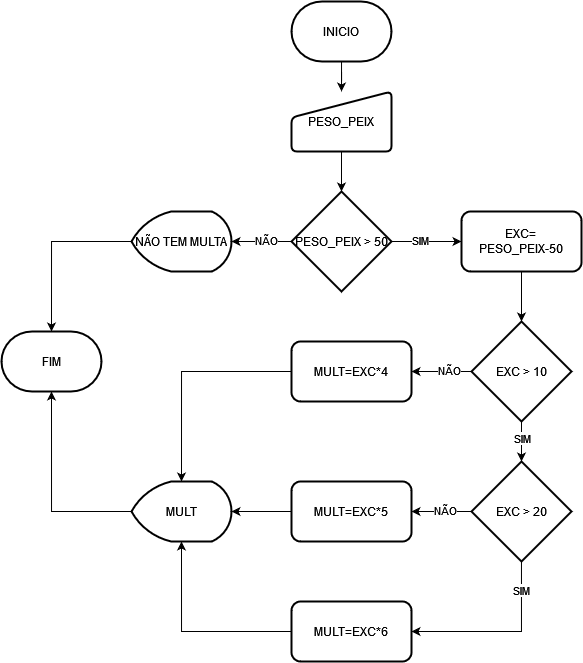

The diagram above was exported from draw.io. Its source (the exported page's mxGraphModel, read from the mxfile embedded in the PNG):
<mxGraphModel dx="989" dy="1646" grid="1" gridSize="10" guides="1" tooltips="1" connect="1" arrows="1" fold="1" page="1" pageScale="1" pageWidth="850" pageHeight="1100" math="0" shadow="0">
  <root>
    <mxCell id="0" />
    <mxCell id="1" parent="0" />
    <mxCell id="FImV92Xe-6mC5XPBTI3O-37" value="" style="edgeStyle=orthogonalEdgeStyle;rounded=0;orthogonalLoop=1;jettySize=auto;html=1;" edge="1" parent="1" source="FImV92Xe-6mC5XPBTI3O-1" target="FImV92Xe-6mC5XPBTI3O-2">
      <mxGeometry relative="1" as="geometry" />
    </mxCell>
    <mxCell id="FImV92Xe-6mC5XPBTI3O-1" value="INICIO" style="strokeWidth=2;html=1;shape=mxgraph.flowchart.terminator;whiteSpace=wrap;" vertex="1" parent="1">
      <mxGeometry x="370" width="100" height="60" as="geometry" />
    </mxCell>
    <mxCell id="FImV92Xe-6mC5XPBTI3O-38" value="" style="edgeStyle=orthogonalEdgeStyle;rounded=0;orthogonalLoop=1;jettySize=auto;html=1;" edge="1" parent="1" source="FImV92Xe-6mC5XPBTI3O-2" target="FImV92Xe-6mC5XPBTI3O-3">
      <mxGeometry relative="1" as="geometry" />
    </mxCell>
    <mxCell id="FImV92Xe-6mC5XPBTI3O-2" value="PESO_PEIX" style="html=1;strokeWidth=2;shape=manualInput;whiteSpace=wrap;rounded=1;size=26;arcSize=11;" vertex="1" parent="1">
      <mxGeometry x="370" y="90" width="100" height="60" as="geometry" />
    </mxCell>
    <mxCell id="FImV92Xe-6mC5XPBTI3O-12" value="" style="edgeStyle=orthogonalEdgeStyle;rounded=0;orthogonalLoop=1;jettySize=auto;html=1;" edge="1" parent="1" source="FImV92Xe-6mC5XPBTI3O-3" target="FImV92Xe-6mC5XPBTI3O-11">
      <mxGeometry relative="1" as="geometry" />
    </mxCell>
    <mxCell id="FImV92Xe-6mC5XPBTI3O-41" value="SIM" style="edgeLabel;html=1;align=center;verticalAlign=middle;resizable=0;points=[];" vertex="1" connectable="0" parent="FImV92Xe-6mC5XPBTI3O-12">
      <mxGeometry x="-0.1771" y="1" relative="1" as="geometry">
        <mxPoint as="offset" />
      </mxGeometry>
    </mxCell>
    <mxCell id="FImV92Xe-6mC5XPBTI3O-29" value="" style="edgeStyle=orthogonalEdgeStyle;rounded=0;orthogonalLoop=1;jettySize=auto;html=1;" edge="1" parent="1" source="FImV92Xe-6mC5XPBTI3O-3" target="FImV92Xe-6mC5XPBTI3O-28">
      <mxGeometry relative="1" as="geometry" />
    </mxCell>
    <mxCell id="FImV92Xe-6mC5XPBTI3O-47" value="NÃO" style="edgeLabel;html=1;align=center;verticalAlign=middle;resizable=0;points=[];" vertex="1" connectable="0" parent="FImV92Xe-6mC5XPBTI3O-29">
      <mxGeometry x="-0.1867" y="2" relative="1" as="geometry">
        <mxPoint x="-1" y="-3" as="offset" />
      </mxGeometry>
    </mxCell>
    <mxCell id="FImV92Xe-6mC5XPBTI3O-3" value="PESO_PEIX &amp;gt; 50" style="strokeWidth=2;html=1;shape=mxgraph.flowchart.decision;whiteSpace=wrap;" vertex="1" parent="1">
      <mxGeometry x="370" y="190" width="100" height="100" as="geometry" />
    </mxCell>
    <mxCell id="FImV92Xe-6mC5XPBTI3O-42" value="" style="edgeStyle=orthogonalEdgeStyle;rounded=0;orthogonalLoop=1;jettySize=auto;html=1;" edge="1" parent="1" source="FImV92Xe-6mC5XPBTI3O-11" target="FImV92Xe-6mC5XPBTI3O-15">
      <mxGeometry relative="1" as="geometry" />
    </mxCell>
    <mxCell id="FImV92Xe-6mC5XPBTI3O-11" value="&lt;div&gt;EXC=&lt;/div&gt;&lt;div&gt;PESO_PEIX-50&lt;br&gt;&lt;/div&gt;" style="rounded=1;whiteSpace=wrap;html=1;strokeWidth=2;" vertex="1" parent="1">
      <mxGeometry x="540" y="210" width="120" height="60" as="geometry" />
    </mxCell>
    <mxCell id="FImV92Xe-6mC5XPBTI3O-17" value="" style="edgeStyle=orthogonalEdgeStyle;rounded=0;orthogonalLoop=1;jettySize=auto;html=1;" edge="1" parent="1" source="FImV92Xe-6mC5XPBTI3O-15" target="FImV92Xe-6mC5XPBTI3O-16">
      <mxGeometry relative="1" as="geometry" />
    </mxCell>
    <mxCell id="FImV92Xe-6mC5XPBTI3O-44" value="SIM" style="edgeLabel;html=1;align=center;verticalAlign=middle;resizable=0;points=[];" vertex="1" connectable="0" parent="FImV92Xe-6mC5XPBTI3O-17">
      <mxGeometry x="-0.1833" y="1" relative="1" as="geometry">
        <mxPoint as="offset" />
      </mxGeometry>
    </mxCell>
    <mxCell id="FImV92Xe-6mC5XPBTI3O-21" value="" style="edgeStyle=orthogonalEdgeStyle;rounded=0;orthogonalLoop=1;jettySize=auto;html=1;" edge="1" parent="1" source="FImV92Xe-6mC5XPBTI3O-15" target="FImV92Xe-6mC5XPBTI3O-20">
      <mxGeometry relative="1" as="geometry" />
    </mxCell>
    <mxCell id="FImV92Xe-6mC5XPBTI3O-43" value="NÃO" style="edgeLabel;html=1;align=center;verticalAlign=middle;resizable=0;points=[];" vertex="1" connectable="0" parent="FImV92Xe-6mC5XPBTI3O-21">
      <mxGeometry x="-0.2444" y="-1" relative="1" as="geometry">
        <mxPoint as="offset" />
      </mxGeometry>
    </mxCell>
    <mxCell id="FImV92Xe-6mC5XPBTI3O-15" value="EXC &amp;gt; 10" style="strokeWidth=2;html=1;shape=mxgraph.flowchart.decision;whiteSpace=wrap;" vertex="1" parent="1">
      <mxGeometry x="550" y="320" width="100" height="100" as="geometry" />
    </mxCell>
    <mxCell id="FImV92Xe-6mC5XPBTI3O-23" value="" style="edgeStyle=orthogonalEdgeStyle;rounded=0;orthogonalLoop=1;jettySize=auto;html=1;" edge="1" parent="1" source="FImV92Xe-6mC5XPBTI3O-16" target="FImV92Xe-6mC5XPBTI3O-22">
      <mxGeometry relative="1" as="geometry" />
    </mxCell>
    <mxCell id="FImV92Xe-6mC5XPBTI3O-45" value="NÃO" style="edgeLabel;html=1;align=center;verticalAlign=middle;resizable=0;points=[];" vertex="1" connectable="0" parent="FImV92Xe-6mC5XPBTI3O-23">
      <mxGeometry x="-0.1333" y="-1" relative="1" as="geometry">
        <mxPoint as="offset" />
      </mxGeometry>
    </mxCell>
    <mxCell id="FImV92Xe-6mC5XPBTI3O-25" value="" style="edgeStyle=orthogonalEdgeStyle;rounded=0;orthogonalLoop=1;jettySize=auto;html=1;" edge="1" parent="1" source="FImV92Xe-6mC5XPBTI3O-16" target="FImV92Xe-6mC5XPBTI3O-24">
      <mxGeometry relative="1" as="geometry">
        <Array as="points">
          <mxPoint x="600" y="630" />
        </Array>
      </mxGeometry>
    </mxCell>
    <mxCell id="FImV92Xe-6mC5XPBTI3O-46" value="SIM" style="edgeLabel;html=1;align=center;verticalAlign=middle;resizable=0;points=[];" vertex="1" connectable="0" parent="FImV92Xe-6mC5XPBTI3O-25">
      <mxGeometry x="-0.6778" relative="1" as="geometry">
        <mxPoint as="offset" />
      </mxGeometry>
    </mxCell>
    <mxCell id="FImV92Xe-6mC5XPBTI3O-16" value="EXC &amp;gt; 20" style="strokeWidth=2;html=1;shape=mxgraph.flowchart.decision;whiteSpace=wrap;" vertex="1" parent="1">
      <mxGeometry x="550" y="460" width="100" height="100" as="geometry" />
    </mxCell>
    <mxCell id="FImV92Xe-6mC5XPBTI3O-31" style="edgeStyle=orthogonalEdgeStyle;rounded=0;orthogonalLoop=1;jettySize=auto;html=1;entryX=0.5;entryY=0;entryDx=0;entryDy=0;entryPerimeter=0;" edge="1" parent="1" source="FImV92Xe-6mC5XPBTI3O-20" target="FImV92Xe-6mC5XPBTI3O-30">
      <mxGeometry relative="1" as="geometry" />
    </mxCell>
    <mxCell id="FImV92Xe-6mC5XPBTI3O-20" value="MULT=EXC*4" style="rounded=1;whiteSpace=wrap;html=1;strokeWidth=2;" vertex="1" parent="1">
      <mxGeometry x="370" y="340" width="120" height="60" as="geometry" />
    </mxCell>
    <mxCell id="FImV92Xe-6mC5XPBTI3O-32" style="edgeStyle=orthogonalEdgeStyle;rounded=0;orthogonalLoop=1;jettySize=auto;html=1;entryX=1;entryY=0.5;entryDx=0;entryDy=0;entryPerimeter=0;" edge="1" parent="1" source="FImV92Xe-6mC5XPBTI3O-22" target="FImV92Xe-6mC5XPBTI3O-30">
      <mxGeometry relative="1" as="geometry" />
    </mxCell>
    <mxCell id="FImV92Xe-6mC5XPBTI3O-22" value="MULT=EXC*5" style="rounded=1;whiteSpace=wrap;html=1;strokeWidth=2;" vertex="1" parent="1">
      <mxGeometry x="370" y="480" width="120" height="60" as="geometry" />
    </mxCell>
    <mxCell id="FImV92Xe-6mC5XPBTI3O-33" style="edgeStyle=orthogonalEdgeStyle;rounded=0;orthogonalLoop=1;jettySize=auto;html=1;entryX=0.5;entryY=1;entryDx=0;entryDy=0;entryPerimeter=0;" edge="1" parent="1" source="FImV92Xe-6mC5XPBTI3O-24" target="FImV92Xe-6mC5XPBTI3O-30">
      <mxGeometry relative="1" as="geometry" />
    </mxCell>
    <mxCell id="FImV92Xe-6mC5XPBTI3O-24" value="MULT=EXC*6" style="rounded=1;whiteSpace=wrap;html=1;strokeWidth=2;" vertex="1" parent="1">
      <mxGeometry x="370" y="600" width="120" height="60" as="geometry" />
    </mxCell>
    <mxCell id="FImV92Xe-6mC5XPBTI3O-35" style="edgeStyle=orthogonalEdgeStyle;rounded=0;orthogonalLoop=1;jettySize=auto;html=1;entryX=0.5;entryY=0;entryDx=0;entryDy=0;entryPerimeter=0;" edge="1" parent="1" source="FImV92Xe-6mC5XPBTI3O-28" target="FImV92Xe-6mC5XPBTI3O-34">
      <mxGeometry relative="1" as="geometry" />
    </mxCell>
    <mxCell id="FImV92Xe-6mC5XPBTI3O-28" value="NÃO TEM MULTA" style="strokeWidth=2;html=1;shape=mxgraph.flowchart.display;whiteSpace=wrap;" vertex="1" parent="1">
      <mxGeometry x="210" y="210" width="100" height="60" as="geometry" />
    </mxCell>
    <mxCell id="FImV92Xe-6mC5XPBTI3O-36" style="edgeStyle=orthogonalEdgeStyle;rounded=0;orthogonalLoop=1;jettySize=auto;html=1;entryX=0.5;entryY=1;entryDx=0;entryDy=0;entryPerimeter=0;" edge="1" parent="1" source="FImV92Xe-6mC5XPBTI3O-30" target="FImV92Xe-6mC5XPBTI3O-34">
      <mxGeometry relative="1" as="geometry" />
    </mxCell>
    <mxCell id="FImV92Xe-6mC5XPBTI3O-30" value="MULT" style="strokeWidth=2;html=1;shape=mxgraph.flowchart.display;whiteSpace=wrap;" vertex="1" parent="1">
      <mxGeometry x="210" y="480" width="100" height="60" as="geometry" />
    </mxCell>
    <mxCell id="FImV92Xe-6mC5XPBTI3O-34" value="FIM" style="strokeWidth=2;html=1;shape=mxgraph.flowchart.terminator;whiteSpace=wrap;" vertex="1" parent="1">
      <mxGeometry x="80" y="330" width="100" height="60" as="geometry" />
    </mxCell>
  </root>
</mxGraphModel>